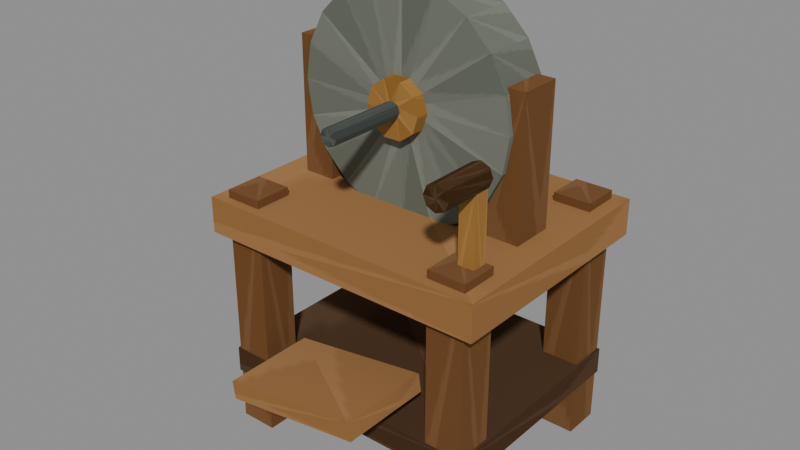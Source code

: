 # Source: earth-faceting-wheel.blend  (saved by Blender 5.0.118; exported with 4.5.12 LTS)
import bpy
from mathutils import Matrix  # noqa: F401  (used for matrix-valued properties, if any)

bpy.ops.wm.read_factory_settings(use_empty=True)
scene = bpy.context.scene
scene.name = 'Scene'

# ---- images (referenced by path relative to the original .blend; pixels are not part of the script)
import os
ASSET_DIR = os.environ.get("B2B_ASSET_DIR", "")  # directory of the original .blend (textures are referenced by path, not embedded)
HERE = os.path.dirname(os.path.abspath(__file__))  # packed textures are extracted next to this script under _unpacked/

def load_image(name, relpath, width, height, colorspace="sRGB"):
    """Load a texture the original file referenced (path relative to the .blend, or extracted next to this script)."""
    p = next((c for c in (os.path.join(HERE, relpath), os.path.join(ASSET_DIR, relpath)) if relpath and os.path.exists(c)), "")
    if p:
        img = bpy.data.images.load(p, check_existing=True)
        img.name = name
    else:  # same state as the original file: an image datablock whose file is absent (Cycles renders it pink)
        img = bpy.data.images.new(name, width, height)
        img.source = "FILE"
        img.filepath = "//" + (relpath or name)
    img.colorspace_settings.name = colorspace
    return img
img_faceting_wheel_png = load_image('faceting-wheel.png', '_unpacked/faceting-wheel.80779f6b.png', 512, 512, 'sRGB')

# ---- materials (node trees are filled in below, after node groups)
mat_faceting_wheel = bpy.data.materials.new('faceting-wheel')
mat_faceting_wheel.use_backface_culling = True
mat_faceting_wheel.diffuse_color = (1.0, 1.0, 1.0, 1.0)
mat_faceting_wheel.roughness = 1.0

# ---- material node trees
mat_faceting_wheel.use_nodes = True; mat_faceting_wheel.node_tree.nodes.clear()
_N = mat_faceting_wheel.node_tree.nodes; _L = mat_faceting_wheel.node_tree.links
n0 = _N.new('ShaderNodeBsdfPrincipled'); n0.name = 'Principled BSDF'; n0.location = (0, 300)
n0.inputs[2].default_value = 1.0
n0.inputs[13].default_value = 0.0
n1 = _N.new('ShaderNodeOutputMaterial'); n1.name = 'Material Output'; n1.location = (280, 300)
n2 = _N.new('ShaderNodeTexImage'); n2.name = 'Image Texture'; n2.location = (-480, 300)
n2.image = img_faceting_wheel_png
_L.new(n2.outputs[0], n0.inputs[0])
_L.new(n0.outputs[0], n1.inputs[0])
n1.is_active_output = True

# ---- meshes
me_faceting_wheel = bpy.data.meshes.new('faceting-wheel')
me_faceting_wheel.from_pydata([(-0.4075, -0.685, -0.425), (-0.4075, 0.075, -0.425), (-0.2925, 0.075, -0.425), (-0.2925, -0.685, -0.425), (-0.4075, -0.685, -0.31), (-0.2925, -0.685, -0.31), (-0.2925, 0.075, -0.31), (-0.4075, 0.075, -0.31), (-0.4075, -0.685, 0.135), (-0.4075, 0.075, 0.135), (-0.2925, 0.075, 0.135), (-0.2925, -0.685, 0.135), (-0.4075, -0.685, 0.25), (-0.2925, -0.685, 0.25), (-0.2925, 0.075, 0.25), (-0.4075, 0.075, 0.25), (0.2925, -0.685, -0.425), (0.2925, 0.075, -0.425), (0.4075, 0.075, -0.425), (0.4075, -0.685, -0.425), (0.2925, -0.685, -0.31), (0.4075, -0.685, -0.31), (0.4075, 0.075, -0.31), (0.2925, 0.075, -0.31), (0.2925, -0.685, 0.135), (0.2925, 0.075, 0.135), (0.4075, 0.075, 0.135), (0.4075, -0.685, 0.135), (0.2925, -0.685, 0.25), (0.4075, -0.685, 0.25), (0.4075, 0.075, 0.25), (0.2925, 0.075, 0.25), (-0.415, -0.525, -0.4275), (-0.415, -0.445, -0.4275), (0.415, -0.445, -0.4275), (0.415, -0.525, -0.4275), (-0.415, -0.525, 0.2525), (0.415, -0.525, 0.2525), (0.415, -0.445, 0.2525), (-0.415, -0.445, 0.2525), (-0.45, -0.06, -0.4525), (-0.45, 0.05, -0.4525), (0.45, 0.05, -0.4525), (0.45, -0.06, -0.4525), (-0.45, -0.06, 0.2775), (0.45, -0.06, 0.2775), (0.45, 0.05, 0.2775), (-0.45, 0.05, 0.2775), (-0.37, 0.005, -0.1525), (-0.37, 0.465, -0.1525), (-0.27, 0.465, -0.1525), (-0.27, 0.005, -0.1525), (-0.37, 0.005, -0.0225), (-0.27, 0.005, -0.0225), (-0.27, 0.465, -0.0225), (-0.37, 0.465, -0.0225), (0.27, 0.005, -0.1525), (0.27, 0.465, -0.1525), (0.37, 0.465, -0.1525), (0.37, 0.005, -0.1525), (0.27, 0.005, -0.0225), (0.37, 0.005, -0.0225), (0.37, 0.465, -0.0225), (0.27, 0.465, -0.0225), (0.34, 0.345, -0.1675), (0.34, 0.345, -0.0075), (0.3234, 0.2399, -0.1675), (0.3234, 0.2399, -0.0075), (0.0, 0.345, -0.1675), (0.0, 0.345, -0.0075), (0.2751, 0.1452, -0.1675), (0.2751, 0.1452, -0.0075), (0.1998, 0.06993, -0.1675), (0.1998, 0.06993, -0.0075), (0.1051, 0.02164, -0.1675), (0.1051, 0.02164, -0.0075), (0.0, 0.005, -0.1675), (0.0, 0.005, -0.0075), (-0.1051, 0.02164, -0.1675), (-0.1051, 0.02164, -0.0075), (-0.1998, 0.06993, -0.1675), (-0.1998, 0.06993, -0.0075), (-0.2751, 0.1452, -0.1675), (-0.2751, 0.1452, -0.0075), (-0.3234, 0.2399, -0.1675), (-0.3234, 0.2399, -0.0075), (-0.34, 0.345, -0.1675), (-0.34, 0.345, -0.0075), (-0.3234, 0.4501, -0.1675), (-0.3234, 0.4501, -0.0075), (-0.2751, 0.5448, -0.1675), (-0.2751, 0.5448, -0.0075), (-0.1998, 0.6201, -0.1675), (-0.1998, 0.6201, -0.0075), (-0.1051, 0.6684, -0.1675), (-0.1051, 0.6684, -0.0075), (0.0, 0.685, -0.1675), (0.0, 0.685, -0.0075), (0.1051, 0.6684, -0.1675), (0.1051, 0.6684, -0.0075), (0.1998, 0.6201, -0.1675), (0.1998, 0.6201, -0.0075), (0.2751, 0.5448, -0.1675), (0.2751, 0.5448, -0.0075), (0.3234, 0.4501, -0.1675), (0.3234, 0.4501, -0.0075), (0.085, 0.345, -0.2075), (0.085, 0.345, 0.0325), (0.06877, 0.295, -0.2075), (0.06877, 0.295, 0.0325), (0.0, 0.345, -0.2075), (0.0, 0.345, 0.0325), (0.02627, 0.2642, -0.2075), (0.02627, 0.2642, 0.0325), (-0.02627, 0.2642, -0.2075), (-0.02627, 0.2642, 0.0325), (-0.06877, 0.295, -0.2075), (-0.06877, 0.295, 0.0325), (-0.085, 0.345, -0.2075), (-0.085, 0.345, 0.0325), (-0.06877, 0.395, -0.2075), (-0.06877, 0.395, 0.0325), (-0.02627, 0.4258, -0.2075), (-0.02627, 0.4258, 0.0325), (0.02627, 0.4258, -0.2075), (0.02627, 0.4258, 0.0325), (0.06877, 0.395, -0.2075), (0.06877, 0.395, 0.0325), (0.026, 0.345, -0.4475), (0.026, 0.345, 0.2725), (0.01839, 0.3266, -0.4475), (0.01839, 0.3266, 0.2725), (0.0, 0.345, -0.4475), (0.0, 0.345, 0.2725), (0.0, 0.319, -0.4475), (0.0, 0.319, 0.2725), (-0.01839, 0.3266, -0.4475), (-0.01839, 0.3266, 0.2725), (-0.026, 0.345, -0.4475), (-0.026, 0.345, 0.2725), (-0.01839, 0.3634, -0.4475), (-0.01839, 0.3634, 0.2725), (0.0, 0.371, -0.4475), (0.0, 0.371, 0.2725), (0.01839, 0.3634, -0.4475), (0.01839, 0.3634, 0.2725), (0.335, -0.01, 0.14), (0.335, 0.3, 0.14), (0.385, 0.3, 0.14), (0.385, -0.01, 0.14), (0.335, -0.01, 0.185), (0.385, -0.01, 0.185), (0.385, 0.3, 0.185), (0.335, 0.3, 0.185), (0.397, 0.305, 0.1375), (0.397, 0.305, 0.3075), (0.3862, 0.2788, 0.1375), (0.3862, 0.2788, 0.3075), (0.36, 0.305, 0.1375), (0.36, 0.305, 0.3075), (0.36, 0.268, 0.1375), (0.36, 0.268, 0.3075), (0.3338, 0.2788, 0.1375), (0.3338, 0.2788, 0.3075), (0.323, 0.305, 0.1375), (0.323, 0.305, 0.3075), (0.3338, 0.3312, 0.1375), (0.3338, 0.3312, 0.3075), (0.36, 0.342, 0.1375), (0.36, 0.342, 0.3075), (0.3862, 0.3312, 0.1375), (0.3862, 0.3312, 0.3075), (-0.2085, -0.4243, 0.1725), (-0.2167, -0.3699, 0.1725), (0.2085, -0.3057, 0.1725), (0.2167, -0.3601, 0.1725), (-0.2085, -0.4243, 0.4525), (0.2167, -0.3601, 0.4525), (0.2085, -0.3057, 0.4525), (-0.2167, -0.3699, 0.4525)], [], [(0, 1, 2), (0, 2, 3), (4, 5, 6), (4, 6, 7), (0, 4, 7), (0, 7, 1), (3, 2, 6), (3, 6, 5), (0, 3, 5), (0, 5, 4), (1, 7, 6), (1, 6, 2), (8, 9, 10), (8, 10, 11), (12, 13, 14), (12, 14, 15), (8, 12, 15), (8, 15, 9), (11, 10, 14), (11, 14, 13), (8, 11, 13), (8, 13, 12), (9, 15, 14), (9, 14, 10), (16, 17, 18), (16, 18, 19), (20, 21, 22), (20, 22, 23), (16, 20, 23), (16, 23, 17), (19, 18, 22), (19, 22, 21), (16, 19, 21), (16, 21, 20), (17, 23, 22), (17, 22, 18), (24, 25, 26), (24, 26, 27), (28, 29, 30), (28, 30, 31), (24, 28, 31), (24, 31, 25), (27, 26, 30), (27, 30, 29), (24, 27, 29), (24, 29, 28), (25, 31, 30), (25, 30, 26), (32, 33, 34), (32, 34, 35), (36, 37, 38), (36, 38, 39), (32, 36, 39), (32, 39, 33), (35, 34, 38), (35, 38, 37), (32, 35, 37), (32, 37, 36), (33, 39, 38), (33, 38, 34), (40, 41, 42), (40, 42, 43), (44, 45, 46), (44, 46, 47), (40, 44, 47), (40, 47, 41), (43, 42, 46), (43, 46, 45), (40, 43, 45), (40, 45, 44), (41, 47, 46), (41, 46, 42), (48, 49, 50), (48, 50, 51), (52, 53, 54), (52, 54, 55), (48, 52, 55), (48, 55, 49), (51, 50, 54), (51, 54, 53), (48, 51, 53), (48, 53, 52), (49, 55, 54), (49, 54, 50), (56, 57, 58), (56, 58, 59), (60, 61, 62), (60, 62, 63), (56, 60, 63), (56, 63, 57), (59, 58, 62), (59, 62, 61), (56, 59, 61), (56, 61, 60), (57, 63, 62), (57, 62, 58), (64, 65, 66), (66, 65, 67), (68, 64, 66), (69, 67, 65), (66, 67, 70), (70, 67, 71), (68, 66, 70), (69, 71, 67), (70, 71, 72), (72, 71, 73), (68, 70, 72), (69, 73, 71), (72, 73, 74), (74, 73, 75), (68, 72, 74), (69, 75, 73), (74, 75, 76), (76, 75, 77), (68, 74, 76), (69, 77, 75), (76, 77, 78), (78, 77, 79), (68, 76, 78), (69, 79, 77), (78, 79, 80), (80, 79, 81), (68, 78, 80), (69, 81, 79), (80, 81, 82), (82, 81, 83), (68, 80, 82), (69, 83, 81), (82, 83, 84), (84, 83, 85), (68, 82, 84), (69, 85, 83), (84, 85, 86), (86, 85, 87), (68, 84, 86), (69, 87, 85), (86, 87, 88), (88, 87, 89), (68, 86, 88), (69, 89, 87), (88, 89, 90), (90, 89, 91), (68, 88, 90), (69, 91, 89), (90, 91, 92), (92, 91, 93), (68, 90, 92), (69, 93, 91), (92, 93, 94), (94, 93, 95), (68, 92, 94), (69, 95, 93), (94, 95, 96), (96, 95, 97), (68, 94, 96), (69, 97, 95), (96, 97, 98), (98, 97, 99), (68, 96, 98), (69, 99, 97), (98, 99, 100), (100, 99, 101), (68, 98, 100), (69, 101, 99), (100, 101, 102), (102, 101, 103), (68, 100, 102), (69, 103, 101), (102, 103, 104), (104, 103, 105), (68, 102, 104), (69, 105, 103), (104, 105, 64), (64, 105, 65), (68, 104, 64), (69, 65, 105), (106, 107, 108), (108, 107, 109), (110, 106, 108), (111, 109, 107), (108, 109, 112), (112, 109, 113), (110, 108, 112), (111, 113, 109), (112, 113, 114), (114, 113, 115), (110, 112, 114), (111, 115, 113), (114, 115, 116), (116, 115, 117), (110, 114, 116), (111, 117, 115), (116, 117, 118), (118, 117, 119), (110, 116, 118), (111, 119, 117), (118, 119, 120), (120, 119, 121), (110, 118, 120), (111, 121, 119), (120, 121, 122), (122, 121, 123), (110, 120, 122), (111, 123, 121), (122, 123, 124), (124, 123, 125), (110, 122, 124), (111, 125, 123), (124, 125, 126), (126, 125, 127), (110, 124, 126), (111, 127, 125), (126, 127, 106), (106, 127, 107), (110, 126, 106), (111, 107, 127), (128, 129, 130), (130, 129, 131), (132, 128, 130), (133, 131, 129), (130, 131, 134), (134, 131, 135), (132, 130, 134), (133, 135, 131), (134, 135, 136), (136, 135, 137), (132, 134, 136), (133, 137, 135), (136, 137, 138), (138, 137, 139), (132, 136, 138), (133, 139, 137), (138, 139, 140), (140, 139, 141), (132, 138, 140), (133, 141, 139), (140, 141, 142), (142, 141, 143), (132, 140, 142), (133, 143, 141), (142, 143, 144), (144, 143, 145), (132, 142, 144), (133, 145, 143), (144, 145, 128), (128, 145, 129), (132, 144, 128), (133, 129, 145), (146, 147, 148), (146, 148, 149), (150, 151, 152), (150, 152, 153), (146, 150, 153), (146, 153, 147), (149, 148, 152), (149, 152, 151), (146, 149, 151), (146, 151, 150), (147, 153, 152), (147, 152, 148), (154, 155, 156), (156, 155, 157), (158, 154, 156), (159, 157, 155), (156, 157, 160), (160, 157, 161), (158, 156, 160), (159, 161, 157), (160, 161, 162), (162, 161, 163), (158, 160, 162), (159, 163, 161), (162, 163, 164), (164, 163, 165), (158, 162, 164), (159, 165, 163), (164, 165, 166), (166, 165, 167), (158, 164, 166), (159, 167, 165), (166, 167, 168), (168, 167, 169), (158, 166, 168), (159, 169, 167), (168, 169, 170), (170, 169, 171), (158, 168, 170), (159, 171, 169), (170, 171, 154), (154, 171, 155), (158, 170, 154), (159, 155, 171), (172, 173, 174), (172, 174, 175), (176, 177, 178), (176, 178, 179), (172, 176, 179), (172, 179, 173), (175, 174, 178), (175, 178, 177), (172, 175, 177), (172, 177, 176), (173, 179, 178), (173, 178, 174)])
_uv = me_faceting_wheel.uv_layers.new(name='UVMap')
_uv.uv.foreach_set('vector', [0.005859, 0.9941, 0.04102, 0.9941, 0.02344, 0.959, 0.05469, 0.9941, 0.08984, 0.9941, 0.07227, 0.959, 0.1035, 0.9941, 0.1387, 0.9941, 0.1211, 0.959, 0.1523, 0.9941, 0.1875, 0.9941, 0.1699, 0.959, 0.2012, 0.9941, 0.2363, 0.9941, 0.2188, 0.959, 0.25, 0.9941, 0.2852, 0.9941, 0.2676, 0.959, 0.2988, 0.9941, 0.334, 0.9941, 0.3164, 0.959, 0.3477, 0.9941, 0.3828, 0.9941, 0.3652, 0.959, 0.3965, 0.9941, 0.4316, 0.9941, 0.4141, 0.959, 0.4453, 0.9941, 0.4805, 0.9941, 0.4629, 0.959, 0.4941, 0.9941, 0.5293, 0.9941, 0.5117, 0.959, 0.543, 0.9941, 0.5781, 0.9941, 0.5605, 0.959, 0.5918, 0.9941, 0.627, 0.9941, 0.6094, 0.959, 0.6406, 0.9941, 0.6758, 0.9941, 0.6582, 0.959, 0.6895, 0.9941, 0.7246, 0.9941, 0.707, 0.959, 0.7383, 0.9941, 0.7734, 0.9941, 0.7559, 0.959, 0.7871, 0.9941, 0.8223, 0.9941, 0.8047, 0.959, 0.8359, 0.9941, 0.8711, 0.9941, 0.8535, 0.959, 0.8848, 0.9941, 0.9199, 0.9941, 0.9023, 0.959, 0.9336, 0.9941, 0.9688, 0.9941, 0.9512, 0.959, 0.005859, 0.9453, 0.04102, 0.9453, 0.02344, 0.9102, 0.05469, 0.9453, 0.08984, 0.9453, 0.07227, 0.9102, 0.1035, 0.9453, 0.1387, 0.9453, 0.1211, 0.9102, 0.1523, 0.9453, 0.1875, 0.9453, 0.1699, 0.9102, 0.2012, 0.9453, 0.2363, 0.9453, 0.2188, 0.9102, 0.25, 0.9453, 0.2852, 0.9453, 0.2676, 0.9102, 0.2988, 0.9453, 0.334, 0.9453, 0.3164, 0.9102, 0.3477, 0.9453, 0.3828, 0.9453, 0.3652, 0.9102, 0.3965, 0.9453, 0.4316, 0.9453, 0.4141, 0.9102, 0.4453, 0.9453, 0.4805, 0.9453, 0.4629, 0.9102, 0.4941, 0.9453, 0.5293, 0.9453, 0.5117, 0.9102, 0.543, 0.9453, 0.5781, 0.9453, 0.5605, 0.9102, 0.5918, 0.9453, 0.627, 0.9453, 0.6094, 0.9102, 0.6406, 0.9453, 0.6758, 0.9453, 0.6582, 0.9102, 0.6895, 0.9453, 0.7246, 0.9453, 0.707, 0.9102, 0.7383, 0.9453, 0.7734, 0.9453, 0.7559, 0.9102, 0.7871, 0.9453, 0.8223, 0.9453, 0.8047, 0.9102, 0.8359, 0.9453, 0.8711, 0.9453, 0.8535, 0.9102, 0.8848, 0.9453, 0.9199, 0.9453, 0.9023, 0.9102, 0.9336, 0.9453, 0.9688, 0.9453, 0.9512, 0.9102, 0.005859, 0.8965, 0.04102, 0.8965, 0.02344, 0.8613, 0.05469, 0.8965, 0.08984, 0.8965, 0.07227, 0.8613, 0.1035, 0.8965, 0.1387, 0.8965, 0.1211, 0.8613, 0.1523, 0.8965, 0.1875, 0.8965, 0.1699, 0.8613, 0.2012, 0.8965, 0.2363, 0.8965, 0.2188, 0.8613, 0.25, 0.8965, 0.2852, 0.8965, 0.2676, 0.8613, 0.2988, 0.8965, 0.334, 0.8965, 0.3164, 0.8613, 0.3477, 0.8965, 0.3828, 0.8965, 0.3652, 0.8613, 0.3965, 0.8965, 0.4316, 0.8965, 0.4141, 0.8613, 0.4453, 0.8965, 0.4805, 0.8965, 0.4629, 0.8613, 0.4941, 0.8965, 0.5293, 0.8965, 0.5117, 0.8613, 0.543, 0.8965, 0.5781, 0.8965, 0.5605, 0.8613, 0.5918, 0.8965, 0.627, 0.8965, 0.6094, 0.8613, 0.6406, 0.8965, 0.6758, 0.8965, 0.6582, 0.8613, 0.6895, 0.8965, 0.7246, 0.8965, 0.707, 0.8613, 0.7383, 0.8965, 0.7734, 0.8965, 0.7559, 0.8613, 0.7871, 0.8965, 0.8223, 0.8965, 0.8047, 0.8613, 0.8359, 0.8965, 0.8711, 0.8965, 0.8535, 0.8613, 0.8848, 0.8965, 0.9199, 0.8965, 0.9023, 0.8613, 0.9336, 0.8965, 0.9688, 0.8965, 0.9512, 0.8613, 0.005859, 0.8477, 0.04102, 0.8477, 0.02344, 0.8125, 0.05469, 0.8477, 0.08984, 0.8477, 0.07227, 0.8125, 0.1035, 0.8477, 0.1387, 0.8477, 0.1211, 0.8125, 0.1523, 0.8477, 0.1875, 0.8477, 0.1699, 0.8125, 0.2012, 0.8477, 0.2363, 0.8477, 0.2188, 0.8125, 0.25, 0.8477, 0.2852, 0.8477, 0.2676, 0.8125, 0.2988, 0.8477, 0.334, 0.8477, 0.3164, 0.8125, 0.3477, 0.8477, 0.3828, 0.8477, 0.3652, 0.8125, 0.3965, 0.8477, 0.4316, 0.8477, 0.4141, 0.8125, 0.4453, 0.8477, 0.4805, 0.8477, 0.4629, 0.8125, 0.4941, 0.8477, 0.5293, 0.8477, 0.5117, 0.8125, 0.543, 0.8477, 0.5781, 0.8477, 0.5605, 0.8125, 0.5918, 0.8477, 0.627, 0.8477, 0.6094, 0.8125, 0.6406, 0.8477, 0.6758, 0.8477, 0.6582, 0.8125, 0.6895, 0.8477, 0.7246, 0.8477, 0.707, 0.8125, 0.7383, 0.8477, 0.7734, 0.8477, 0.7559, 0.8125, 0.7871, 0.8477, 0.8223, 0.8477, 0.8047, 0.8125, 0.8359, 0.8477, 0.8711, 0.8477, 0.8535, 0.8125, 0.8848, 0.8477, 0.9199, 0.8477, 0.9023, 0.8125, 0.9336, 0.8477, 0.9688, 0.8477, 0.9512, 0.8125, 0.005859, 0.7988, 0.04102, 0.7988, 0.02344, 0.7637, 0.05469, 0.7988, 0.08984, 0.7988, 0.07227, 0.7637, 0.1035, 0.7988, 0.1387, 0.7988, 0.1211, 0.7637, 0.1523, 0.7988, 0.1875, 0.7988, 0.1699, 0.7637, 0.2012, 0.7988, 0.2363, 0.7988, 0.2188, 0.7637, 0.25, 0.7988, 0.2852, 0.7988, 0.2676, 0.7637, 0.2988, 0.7988, 0.334, 0.7988, 0.3164, 0.7637, 0.3477, 0.7988, 0.3828, 0.7988, 0.3652, 0.7637, 0.3965, 0.7988, 0.4316, 0.7988, 0.4141, 0.7637, 0.4453, 0.7988, 0.4805, 0.7988, 0.4629, 0.7637, 0.4941, 0.7988, 0.5293, 0.7988, 0.5117, 0.7637, 0.543, 0.7988, 0.5781, 0.7988, 0.5605, 0.7637, 0.5918, 0.7988, 0.627, 0.7988, 0.6094, 0.7637, 0.6406, 0.7988, 0.6758, 0.7988, 0.6582, 0.7637, 0.6895, 0.7988, 0.7246, 0.7988, 0.707, 0.7637, 0.7383, 0.7988, 0.7734, 0.7988, 0.7559, 0.7637, 0.7871, 0.7988, 0.8223, 0.7988, 0.8047, 0.7637, 0.8359, 0.7988, 0.8711, 0.7988, 0.8535, 0.7637, 0.8848, 0.7988, 0.9199, 0.7988, 0.9023, 0.7637, 0.9336, 0.7988, 0.9688, 0.7988, 0.9512, 0.7637, 0.005859, 0.75, 0.04102, 0.75, 0.02344, 0.7148, 0.05469, 0.75, 0.08984, 0.75, 0.07227, 0.7148, 0.1035, 0.75, 0.1387, 0.75, 0.1211, 0.7148, 0.1523, 0.75, 0.1875, 0.75, 0.1699, 0.7148, 0.2012, 0.75, 0.2363, 0.75, 0.2188, 0.7148, 0.25, 0.75, 0.2852, 0.75, 0.2676, 0.7148, 0.2988, 0.75, 0.334, 0.75, 0.3164, 0.7148, 0.3477, 0.75, 0.3828, 0.75, 0.3652, 0.7148, 0.3965, 0.75, 0.4316, 0.75, 0.4141, 0.7148, 0.4453, 0.75, 0.4805, 0.75, 0.4629, 0.7148, 0.4941, 0.75, 0.5293, 0.75, 0.5117, 0.7148, 0.543, 0.75, 0.5781, 0.75, 0.5605, 0.7148, 0.5918, 0.75, 0.627, 0.75, 0.6094, 0.7148, 0.6406, 0.75, 0.6758, 0.75, 0.6582, 0.7148, 0.6895, 0.75, 0.7246, 0.75, 0.707, 0.7148, 0.7383, 0.75, 0.7734, 0.75, 0.7559, 0.7148, 0.7871, 0.75, 0.8223, 0.75, 0.8047, 0.7148, 0.8359, 0.75, 0.8711, 0.75, 0.8535, 0.7148, 0.8848, 0.75, 0.9199, 0.75, 0.9023, 0.7148, 0.9336, 0.75, 0.9688, 0.75, 0.9512, 0.7148, 0.005859, 0.7012, 0.04102, 0.7012, 0.02344, 0.666, 0.05469, 0.7012, 0.08984, 0.7012, 0.07227, 0.666, 0.1035, 0.7012, 0.1387, 0.7012, 0.1211, 0.666, 0.1523, 0.7012, 0.1875, 0.7012, 0.1699, 0.666, 0.2012, 0.7012, 0.2363, 0.7012, 0.2188, 0.666, 0.25, 0.7012, 0.2852, 0.7012, 0.2676, 0.666, 0.2988, 0.7012, 0.334, 0.7012, 0.3164, 0.666, 0.3477, 0.7012, 0.3828, 0.7012, 0.3652, 0.666, 0.3965, 0.7012, 0.4316, 0.7012, 0.4141, 0.666, 0.4453, 0.7012, 0.4805, 0.7012, 0.4629, 0.666, 0.4941, 0.7012, 0.5293, 0.7012, 0.5117, 0.666, 0.543, 0.7012, 0.5781, 0.7012, 0.5605, 0.666, 0.5918, 0.7012, 0.627, 0.7012, 0.6094, 0.666, 0.6406, 0.7012, 0.6758, 0.7012, 0.6582, 0.666, 0.6895, 0.7012, 0.7246, 0.7012, 0.707, 0.666, 0.7383, 0.7012, 0.7734, 0.7012, 0.7559, 0.666, 0.7871, 0.7012, 0.8223, 0.7012, 0.8047, 0.666, 0.8359, 0.7012, 0.8711, 0.7012, 0.8535, 0.666, 0.8848, 0.7012, 0.9199, 0.7012, 0.9023, 0.666, 0.9336, 0.7012, 0.9688, 0.7012, 0.9512, 0.666, 0.005859, 0.6523, 0.04102, 0.6523, 0.02344, 0.6172, 0.05469, 0.6523, 0.08984, 0.6523, 0.07227, 0.6172, 0.1035, 0.6523, 0.1387, 0.6523, 0.1211, 0.6172, 0.1523, 0.6523, 0.1875, 0.6523, 0.1699, 0.6172, 0.2012, 0.6523, 0.2363, 0.6523, 0.2188, 0.6172, 0.25, 0.6523, 0.2852, 0.6523, 0.2676, 0.6172, 0.2988, 0.6523, 0.334, 0.6523, 0.3164, 0.6172, 0.3477, 0.6523, 0.3828, 0.6523, 0.3652, 0.6172, 0.3965, 0.6523, 0.4316, 0.6523, 0.4141, 0.6172, 0.4453, 0.6523, 0.4805, 0.6523, 0.4629, 0.6172, 0.4941, 0.6523, 0.5293, 0.6523, 0.5117, 0.6172, 0.543, 0.6523, 0.5781, 0.6523, 0.5605, 0.6172, 0.5918, 0.6523, 0.627, 0.6523, 0.6094, 0.6172, 0.6406, 0.6523, 0.6758, 0.6523, 0.6582, 0.6172, 0.6895, 0.6523, 0.7246, 0.6523, 0.707, 0.6172, 0.7383, 0.6523, 0.7734, 0.6523, 0.7559, 0.6172, 0.7871, 0.6523, 0.8223, 0.6523, 0.8047, 0.6172, 0.8359, 0.6523, 0.8711, 0.6523, 0.8535, 0.6172, 0.8848, 0.6523, 0.9199, 0.6523, 0.9023, 0.6172, 0.9336, 0.6523, 0.9688, 0.6523, 0.9512, 0.6172, 0.005859, 0.6035, 0.04102, 0.6035, 0.02344, 0.5684, 0.05469, 0.6035, 0.08984, 0.6035, 0.07227, 0.5684, 0.1035, 0.6035, 0.1387, 0.6035, 0.1211, 0.5684, 0.1523, 0.6035, 0.1875, 0.6035, 0.1699, 0.5684, 0.2012, 0.6035, 0.2363, 0.6035, 0.2188, 0.5684, 0.25, 0.6035, 0.2852, 0.6035, 0.2676, 0.5684, 0.2988, 0.6035, 0.334, 0.6035, 0.3164, 0.5684, 0.3477, 0.6035, 0.3828, 0.6035, 0.3652, 0.5684, 0.3965, 0.6035, 0.4316, 0.6035, 0.4141, 0.5684, 0.4453, 0.6035, 0.4805, 0.6035, 0.4629, 0.5684, 0.4941, 0.6035, 0.5293, 0.6035, 0.5117, 0.5684, 0.543, 0.6035, 0.5781, 0.6035, 0.5605, 0.5684, 0.5918, 0.6035, 0.627, 0.6035, 0.6094, 0.5684, 0.6406, 0.6035, 0.6758, 0.6035, 0.6582, 0.5684, 0.6895, 0.6035, 0.7246, 0.6035, 0.707, 0.5684, 0.7383, 0.6035, 0.7734, 0.6035, 0.7559, 0.5684, 0.7871, 0.6035, 0.8223, 0.6035, 0.8047, 0.5684, 0.8359, 0.6035, 0.8711, 0.6035, 0.8535, 0.5684, 0.8848, 0.6035, 0.9199, 0.6035, 0.9023, 0.5684, 0.9336, 0.6035, 0.9688, 0.6035, 0.9512, 0.5684, 0.005859, 0.5547, 0.04102, 0.5547, 0.02344, 0.5195, 0.05469, 0.5547, 0.08984, 0.5547, 0.07227, 0.5195, 0.1035, 0.5547, 0.1387, 0.5547, 0.1211, 0.5195, 0.1523, 0.5547, 0.1875, 0.5547, 0.1699, 0.5195, 0.2012, 0.5547, 0.2363, 0.5547, 0.2188, 0.5195, 0.25, 0.5547, 0.2852, 0.5547, 0.2676, 0.5195, 0.2988, 0.5547, 0.334, 0.5547, 0.3164, 0.5195, 0.3477, 0.5547, 0.3828, 0.5547, 0.3652, 0.5195, 0.3965, 0.5547, 0.4316, 0.5547, 0.4141, 0.5195, 0.4453, 0.5547, 0.4805, 0.5547, 0.4629, 0.5195, 0.4941, 0.5547, 0.5293, 0.5547, 0.5117, 0.5195, 0.543, 0.5547, 0.5781, 0.5547, 0.5605, 0.5195, 0.5918, 0.5547, 0.627, 0.5547, 0.6094, 0.5195, 0.6406, 0.5547, 0.6758, 0.5547, 0.6582, 0.5195, 0.6895, 0.5547, 0.7246, 0.5547, 0.707, 0.5195, 0.7383, 0.5547, 0.7734, 0.5547, 0.7559, 0.5195, 0.7871, 0.5547, 0.8223, 0.5547, 0.8047, 0.5195, 0.8359, 0.5547, 0.8711, 0.5547, 0.8535, 0.5195, 0.8848, 0.5547, 0.9199, 0.5547, 0.9023, 0.5195, 0.9336, 0.5547, 0.9688, 0.5547, 0.9512, 0.5195, 0.005859, 0.5059, 0.04102, 0.5059, 0.02344, 0.4707, 0.05469, 0.5059, 0.08984, 0.5059, 0.07227, 0.4707, 0.1035, 0.5059, 0.1387, 0.5059, 0.1211, 0.4707, 0.1523, 0.5059, 0.1875, 0.5059, 0.1699, 0.4707, 0.2012, 0.5059, 0.2363, 0.5059, 0.2188, 0.4707, 0.25, 0.5059, 0.2852, 0.5059, 0.2676, 0.4707, 0.2988, 0.5059, 0.334, 0.5059, 0.3164, 0.4707, 0.3477, 0.5059, 0.3828, 0.5059, 0.3652, 0.4707, 0.3965, 0.5059, 0.4316, 0.5059, 0.4141, 0.4707, 0.4453, 0.5059, 0.4805, 0.5059, 0.4629, 0.4707, 0.4941, 0.5059, 0.5293, 0.5059, 0.5117, 0.4707, 0.543, 0.5059, 0.5781, 0.5059, 0.5605, 0.4707, 0.5918, 0.5059, 0.627, 0.5059, 0.6094, 0.4707, 0.6406, 0.5059, 0.6758, 0.5059, 0.6582, 0.4707, 0.6895, 0.5059, 0.7246, 0.5059, 0.707, 0.4707, 0.7383, 0.5059, 0.7734, 0.5059, 0.7559, 0.4707, 0.7871, 0.5059, 0.8223, 0.5059, 0.8047, 0.4707, 0.8359, 0.5059, 0.8711, 0.5059, 0.8535, 0.4707, 0.8848, 0.5059, 0.9199, 0.5059, 0.9023, 0.4707, 0.9336, 0.5059, 0.9688, 0.5059, 0.9512, 0.4707, 0.005859, 0.457, 0.04102, 0.457, 0.02344, 0.4219, 0.05469, 0.457, 0.08984, 0.457, 0.07227, 0.4219, 0.1035, 0.457, 0.1387, 0.457, 0.1211, 0.4219, 0.1523, 0.457, 0.1875, 0.457, 0.1699, 0.4219, 0.2012, 0.457, 0.2363, 0.457, 0.2188, 0.4219, 0.25, 0.457, 0.2852, 0.457, 0.2676, 0.4219, 0.2988, 0.457, 0.334, 0.457, 0.3164, 0.4219, 0.3477, 0.457, 0.3828, 0.457, 0.3652, 0.4219, 0.3965, 0.457, 0.4316, 0.457, 0.4141, 0.4219, 0.4453, 0.457, 0.4805, 0.457, 0.4629, 0.4219, 0.4941, 0.457, 0.5293, 0.457, 0.5117, 0.4219, 0.543, 0.457, 0.5781, 0.457, 0.5605, 0.4219, 0.5918, 0.457, 0.627, 0.457, 0.6094, 0.4219, 0.6406, 0.457, 0.6758, 0.457, 0.6582, 0.4219, 0.6895, 0.457, 0.7246, 0.457, 0.707, 0.4219, 0.7383, 0.457, 0.7734, 0.457, 0.7559, 0.4219, 0.7871, 0.457, 0.8223, 0.457, 0.8047, 0.4219, 0.8359, 0.457, 0.8711, 0.457, 0.8535, 0.4219, 0.8848, 0.457, 0.9199, 0.457, 0.9023, 0.4219, 0.9336, 0.457, 0.9688, 0.457, 0.9512, 0.4219, 0.005859, 0.4082, 0.04102, 0.4082, 0.02344, 0.373, 0.05469, 0.4082, 0.08984, 0.4082, 0.07227, 0.373, 0.1035, 0.4082, 0.1387, 0.4082, 0.1211, 0.373, 0.1523, 0.4082, 0.1875, 0.4082, 0.1699, 0.373, 0.2012, 0.4082, 0.2363, 0.4082, 0.2188, 0.373, 0.25, 0.4082, 0.2852, 0.4082, 0.2676, 0.373, 0.2988, 0.4082, 0.334, 0.4082, 0.3164, 0.373, 0.3477, 0.4082, 0.3828, 0.4082, 0.3652, 0.373, 0.3965, 0.4082, 0.4316, 0.4082, 0.4141, 0.373, 0.4453, 0.4082, 0.4805, 0.4082, 0.4629, 0.373, 0.4941, 0.4082, 0.5293, 0.4082, 0.5117, 0.373, 0.543, 0.4082, 0.5781, 0.4082, 0.5605, 0.373, 0.5918, 0.4082, 0.627, 0.4082, 0.6094, 0.373, 0.6406, 0.4082, 0.6758, 0.4082, 0.6582, 0.373, 0.6895, 0.4082, 0.7246, 0.4082, 0.707, 0.373, 0.7383, 0.4082, 0.7734, 0.4082, 0.7559, 0.373, 0.7871, 0.4082, 0.8223, 0.4082, 0.8047, 0.373, 0.8359, 0.4082, 0.8711, 0.4082, 0.8535, 0.373, 0.8848, 0.4082, 0.9199, 0.4082, 0.9023, 0.373, 0.9336, 0.4082, 0.9688, 0.4082, 0.9512, 0.373, 0.005859, 0.3594, 0.04102, 0.3594, 0.02344, 0.3242, 0.05469, 0.3594, 0.08984, 0.3594, 0.07227, 0.3242, 0.1035, 0.3594, 0.1387, 0.3594, 0.1211, 0.3242, 0.1523, 0.3594, 0.1875, 0.3594, 0.1699, 0.3242, 0.2012, 0.3594, 0.2363, 0.3594, 0.2188, 0.3242, 0.25, 0.3594, 0.2852, 0.3594, 0.2676, 0.3242, 0.2988, 0.3594, 0.334, 0.3594, 0.3164, 0.3242, 0.3477, 0.3594, 0.3828, 0.3594, 0.3652, 0.3242, 0.3965, 0.3594, 0.4316, 0.3594, 0.4141, 0.3242, 0.4453, 0.3594, 0.4805, 0.3594, 0.4629, 0.3242, 0.4941, 0.3594, 0.5293, 0.3594, 0.5117, 0.3242, 0.543, 0.3594, 0.5781, 0.3594, 0.5605, 0.3242, 0.5918, 0.3594, 0.627, 0.3594, 0.6094, 0.3242, 0.6406, 0.3594, 0.6758, 0.3594, 0.6582, 0.3242, 0.6895, 0.3594, 0.7246, 0.3594, 0.707, 0.3242, 0.7383, 0.3594, 0.7734, 0.3594, 0.7559, 0.3242, 0.7871, 0.3594, 0.8223, 0.3594, 0.8047, 0.3242, 0.8359, 0.3594, 0.8711, 0.3594, 0.8535, 0.3242, 0.8848, 0.3594, 0.9199, 0.3594, 0.9023, 0.3242, 0.9336, 0.3594, 0.9688, 0.3594, 0.9512, 0.3242, 0.005859, 0.3105, 0.04102, 0.3105, 0.02344, 0.2754, 0.05469, 0.3105, 0.08984, 0.3105, 0.07227, 0.2754, 0.1035, 0.3105, 0.1387, 0.3105, 0.1211, 0.2754, 0.1523, 0.3105, 0.1875, 0.3105, 0.1699, 0.2754, 0.2012, 0.3105, 0.2363, 0.3105, 0.2188, 0.2754, 0.25, 0.3105, 0.2852, 0.3105, 0.2676, 0.2754, 0.2988, 0.3105, 0.334, 0.3105, 0.3164, 0.2754, 0.3477, 0.3105, 0.3828, 0.3105, 0.3652, 0.2754, 0.3965, 0.3105, 0.4316, 0.3105, 0.4141, 0.2754, 0.4453, 0.3105, 0.4805, 0.3105, 0.4629, 0.2754, 0.4941, 0.3105, 0.5293, 0.3105, 0.5117, 0.2754, 0.543, 0.3105, 0.5781, 0.3105, 0.5605, 0.2754, 0.5918, 0.3105, 0.627, 0.3105, 0.6094, 0.2754, 0.6406, 0.3105, 0.6758, 0.3105, 0.6582, 0.2754, 0.6895, 0.3105, 0.7246, 0.3105, 0.707, 0.2754, 0.7383, 0.3105, 0.7734, 0.3105, 0.7559, 0.2754, 0.7871, 0.3105, 0.8223, 0.3105, 0.8047, 0.2754, 0.8359, 0.3105, 0.8711, 0.3105, 0.8535, 0.2754, 0.8848, 0.3105, 0.9199, 0.3105, 0.9023, 0.2754, 0.9336, 0.3105, 0.9688, 0.3105, 0.9512, 0.2754, 0.005859, 0.2617, 0.04102, 0.2617, 0.02344, 0.2266, 0.05469, 0.2617, 0.08984, 0.2617, 0.07227, 0.2266, 0.1035, 0.2617, 0.1387, 0.2617, 0.1211, 0.2266, 0.1523, 0.2617, 0.1875, 0.2617, 0.1699, 0.2266])
me_faceting_wheel.materials.append(mat_faceting_wheel)
me_faceting_wheel.update()

# ---- objects
ob_faceting_wheel = bpy.data.objects.new('faceting-wheel', me_faceting_wheel)

# ---- transforms, parenting, visibility, modifiers, constraints
ob_faceting_wheel.location = (0.0, -0.0875, 0.685)
ob_faceting_wheel.rotation_euler = (1.571, -0.0, 0.0)

# ---- collection membership
scene.collection.objects.link(ob_faceting_wheel)

# ---- scene / render settings (as saved in the file)
scene.frame_start = 1; scene.frame_end = 250; scene.frame_set(1)
scene.render.engine = 'BLENDER_EEVEE_NEXT'
scene.render.bake_bias = 0.0
scene.render.bake_samples = 0
scene.cycles.sampling_pattern = 'TABULATED_SOBOL'
scene.eevee.use_volume_custom_range = False
bpy.context.view_layer.update()

# ---- added for rendering (the .blend has no active camera and no usable light): camera, sun + grey world if the file has none
cam_auto = bpy.data.cameras.new('AutoCamera')
cam_auto.lens = 50.0
cam_auto.sensor_width = 36.0
cam_auto.clip_end = 1000.0
ob_auto_camera = bpy.data.objects.new('AutoCamera', cam_auto)
scene.collection.objects.link(ob_auto_camera)
ob_auto_camera.location = (1.7324, -2.16638, 2.07092)
ob_auto_camera.rotation_euler = (1.09748, -7.21219e-08, 0.694738)
scene.camera = ob_auto_camera
light_auto_sun = bpy.data.lights.new('AutoSun', 'SUN')
light_auto_sun.energy = 3.0
light_auto_sun.angle = 0.0523599
ob_auto_sun = bpy.data.objects.new('AutoSun', light_auto_sun)
scene.collection.objects.link(ob_auto_sun)
ob_auto_sun.rotation_euler = (0.872665, 0.174533, 0.523599)
if scene.world is None:
    world_auto = bpy.data.worlds.new('AutoWorld')
    world_auto.color = (0.3, 0.3, 0.3)
    scene.world = world_auto
bpy.context.view_layer.update()
